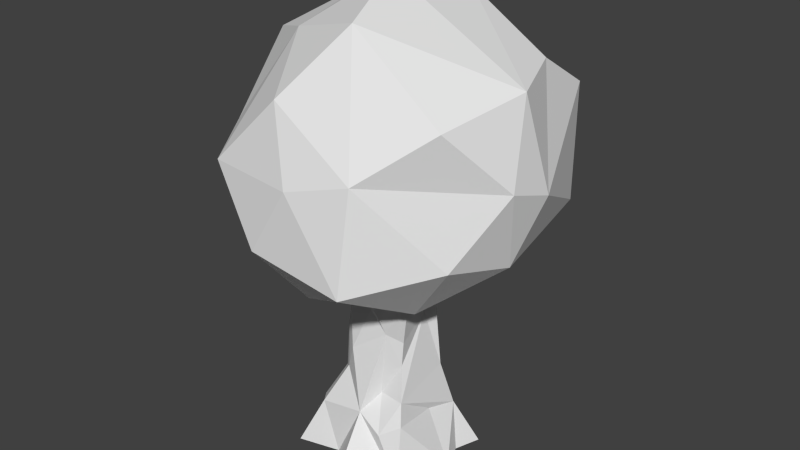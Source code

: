 # Source: arvore.blend  (saved by Blender 2.73.0; exported with 4.5.12 LTS)
import bpy
from mathutils import Matrix  # noqa: F401  (used for matrix-valued properties, if any)

bpy.ops.wm.read_factory_settings(use_empty=True)
scene = bpy.context.scene
scene.name = 'Scene'

# ---- collections
col_collection_1 = bpy.data.collections.new('Collection 1'); scene.collection.children.link(col_collection_1)

# ---- materials (node trees are filled in below, after node groups)
mat_material = bpy.data.materials.new('Material')
mat_material.alpha_threshold = 0.0
mat_material.use_transparent_shadow = False
mat_material.roughness = 0.5
mat_material.line_color = (0.0, 0.0, 0.0, 1.0)

# ---- material node trees

# ---- world
world_world = bpy.data.worlds.new('World'); scene.world = world_world
world_world.color = (0.05088, 0.05088, 0.05088)
world_world.use_sun_shadow = False
world_world.sun_shadow_jitter_overblur = 0.0
world_world.cycles.sampling_method = 'MANUAL'
world_world.cycles.sample_map_resolution = 256

# ---- meshes
me_cube = bpy.data.meshes.new('Cube')
me_cube.from_pydata([(1.149, 0.9365, -1.0), (0.8371, -0.8843, -1.0), (-1.187, -0.9737, -1.0), (-0.9809, 0.8406, -1.0), (0.5255, 0.5335, 0.6499), (0.4489, -0.415, 0.5614), (-0.5134, -0.4855, 0.5614), (-0.3957, 0.4337, 0.5614), (1.188, -5.96e-08, -1.0), (0.1076, 1.152, -1.0), (0.6922, 0.5414, -0.1308), (0.0, -1.378, -1.0), (0.6071, -0.5833, -0.1308), (-1.461, 2.98e-07, -1.0), (-0.6069, -0.5163, -0.1308), (-0.529, 0.523, -0.1308), (0.5486, -4.056e-07, 0.5614), (0.01073, 0.7236, 0.5283), (-0.0496, -0.5333, 0.5614), (-0.4877, 8.958e-08, 0.5614), (1.415e-07, 0.7817, -0.1308), (-0.6922, -0.07909, -0.08034), (-0.07969, -0.6922, -0.05978), (0.6922, -2.405e-07, -0.1308), (5.96e-08, 1.192e-07, -1.0), (0.9532, -0.4419, -1.0), (-0.5, 1.132, -1.0), (0.5675, 0.4897, 0.2461), (-0.4767, -0.7883, -1.0), (0.3955, -0.427, 0.1877), (-1.0, 0.5, -1.0), (-0.5036, -0.4062, 0.2153), (-0.4352, 0.4932, 0.2153), (0.5598, -0.3461, 0.5614), (-0.2842, 0.5526, 0.6152), (-0.3021, -0.5639, 0.478), (-0.5236, 0.2489, 0.5614), (1.0, 0.5, -1.0), (0.5, 0.8424, -1.0), (0.8145, 0.6341, -0.5), (0.4044, -0.741, -1.0), (0.7672, -0.688, -0.418), (-1.0, -0.5, -1.0), (-0.8204, -0.7382, -0.4576), (-0.7247, 0.6505, -0.5), (0.431, 0.2762, 0.6303), (0.3461, 0.6212, 0.5862), (0.2521, -0.4635, 0.5614), (-0.562, -0.2881, 0.5614), (-0.3053, 0.6019, -0.09431), (0.2604, 0.6922, -0.1308), (1.415e-07, 0.5653, 0.2153), (2.086e-07, 0.8622, -0.5), (-0.6331, 0.32, -0.07952), (-0.6345, -0.3461, -0.1001), (-0.8466, 2.682e-07, -0.5), (-0.5432, 1.102e-07, 0.2153), (-0.3461, -0.5474, -0.1308), (0.2236, -0.4847, -0.1308), (-1.49e-07, -0.729, -0.5), (-0.08743, -0.5602, 0.2153), (0.6922, -0.3461, -0.1308), (0.6922, 0.3461, -0.1308), (0.7079, 0.1259, -0.4136), (0.6147, -0.08371, 0.2153), (-0.5, 2.086e-07, -1.0), (0.5, 2.98e-08, -1.0), (1.192e-07, 0.5, -1.0), (2.98e-08, -0.5, -1.0), (0.5, -0.5, -1.0), (0.5, 0.5, -1.0), (-0.5, 0.5, -1.0), (0.6464, 0.2594, 0.2153), (0.8298, 0.5, -0.5), (0.8794, -0.5, -0.5), (0.2395, -0.5043, 0.2153), (0.435, -0.8237, -0.5), (-0.4118, -0.8119, -0.5), (-0.6306, -0.3461, 0.2153), (-1.0, -0.5, -0.5), (-0.825, 0.4423, -0.5), (0.5, 0.8838, -0.5), (0.2626, 0.6454, 0.2637), (-0.3461, 0.5779, 0.2153), (-0.5, 0.825, -0.5), (-0.6042, 0.3461, 0.2153), (-0.3461, -0.5699, 0.2153), (0.5579, -0.3158, 0.2153), (-0.5, -0.5, -1.0), (0.5379, 0.5507, 1.746), (0.6246, -0.4871, 1.746), (-0.5245, -0.6842, 1.746), (-0.5274, 0.6922, 1.593), (0.6922, -4.056e-07, 1.775), (1.415e-07, 0.8158, 1.746), (-0.05544, -0.6922, 1.695), (-0.6922, -0.06223, 1.828), (-1.267e-07, -1.58e-07, 1.807), (0.6922, -0.3461, 1.746), (-0.265, 0.6922, 1.698), (-0.3014, -0.6922, 1.746), (-0.6922, 0.3461, 1.746), (0.6922, 0.3461, 1.746), (0.3461, 0.6922, 1.746), (0.3461, -0.6242, 1.84), (-0.6922, -0.3461, 1.63), (-2.608e-07, -0.3461, 1.746), (7.438e-09, 0.3461, 1.803), (0.3461, -2.818e-07, 1.746), (-0.3461, -3.42e-08, 1.746), (-0.3461, 0.3461, 1.746), (0.3461, 0.3461, 1.806), (0.3461, -0.3461, 1.746), (-0.3461, -0.3461, 1.746), (0.5637, -0.4871, 0.8537), (-0.5957, 0.01483, 0.8537), (0.3145, 0.4955, 0.9088), (-0.3461, -0.4592, 0.7476), (-0.4484, -0.3458, 0.7697), (-0.5556, -0.311, 0.8537), (0.2396, -0.598, 0.854), (-3.949e-07, -0.489, 0.8537), (-0.592, 0.3461, 0.8537), (-0.5248, 0.5878, 0.8537), (0.5674, 0.4876, 0.8537), (0.512, 0.3246, 0.8537), (-0.3461, 0.5627, 0.8537), (0.07518, 0.5302, 0.8537), (0.3461, 0.6922, 1.132), (-0.5814, -0.6231, 1.132), (0.2794, -0.5683, 1.132), (-0.6074, 0.2629, 1.132), (0.5632, 0.5551, 1.132), (0.6168, -0.5033, 1.229), (0.6922, -0.3461, 1.132), (-0.6922, 0.05509, 1.073), (-0.3461, -0.6922, 1.132), (-0.6922, -0.2012, 1.097), (0.5767, 0.04837, 1.155), (-3.949e-07, -0.673, 1.132), (-0.6249, 0.653, 1.132), (0.5951, 0.3461, 1.132), (1.415e-07, 0.6922, 1.132), (0.3461, 0.6922, 1.436), (-0.6922, -0.6524, 1.436), (0.3461, -0.5747, 1.436), (-0.6922, 0.3461, 1.436), (0.6922, 0.6345, 1.436), (-0.3461, 0.6922, 1.436), (0.6922, -0.4871, 1.436), (0.6922, -0.3461, 1.436), (-0.6229, 8.958e-08, 1.436), (-0.3461, -0.6922, 1.436), (-0.6922, -0.3461, 1.436), (0.5746, -0.04517, 1.457), (-0.07625, -0.6804, 1.427), (-0.6922, 0.6049, 1.436), (0.6922, 0.3461, 1.436), (1.415e-07, 0.6922, 1.436), (-0.01823, 0.07882, 0.8471), (1.961, -1.104, 1.84), (-0.7284, -2.186, 1.766), (-2.316, 0.07882, 1.766), (-0.7284, 2.264, 1.766), (1.841, 2.184, 1.766), (0.5173, -1.91, 3.076), (-1.419, -1.04, 3.133), (-1.877, 1.43, 3.253), (0.6919, 2.264, 3.253), (2.28, 0.07882, 3.253), (-0.01823, 0.07882, 4.171), (-0.4356, -1.372, 1.095), (1.075, -0.7152, 1.095), (0.9224, -2.198, 1.636), (2.167, 0.07882, 1.636), (1.075, 0.8728, 1.095), (-1.369, 0.07882, 1.095), (-1.786, -1.206, 1.719), (-0.4356, 1.364, 1.095), (-1.786, 1.364, 1.636), (0.6572, 2.157, 1.636), (2.425, -0.2973, 2.51), (2.484, 0.4774, 2.342), (-0.01823, -2.19, 2.51), (0.9718, -2.044, 2.474), (-2.462, -0.7152, 2.51), (-1.528, -2.0, 2.51), (-1.528, 2.158, 2.51), (-2.256, 1.215, 2.742), (1.735, 2.378, 2.975), (-0.01823, 2.648, 2.51), (1.876, -1.206, 3.168), (-0.3892, -1.914, 3.254), (-2.204, 0.07882, 3.384), (-0.6936, 2.157, 3.384), (1.75, 1.364, 3.384), (0.3992, -1.206, 3.924), (1.437, 0.07501, 3.684), (-1.111, -0.7152, 3.646), (-1.111, 0.8728, 3.849), (0.3992, 1.364, 3.924)], [], [(88, 28, 2, 42), (145, 149, 90, 104), (87, 33, 5, 29), (49, 84, 26, 3, 44, 15), (125, 141, 138, 16, 45), (83, 49, 15, 32), (82, 50, 20, 51), (81, 38, 9, 52), (80, 53, 15, 44), (16, 138, 134, 33), (42, 79, 54, 21, 55, 13), (77, 57, 14, 43), (61, 87, 29, 12, 41, 74), (75, 47, 18, 60), (57, 86, 35, 6, 31, 14), (58, 75, 60, 22, 59, 76), (72, 45, 16, 64), (146, 151, 96, 101), (149, 150, 98, 90), (143, 158, 94, 103), (71, 65, 13, 30), (70, 66, 24, 67), (69, 40, 11, 68), (66, 69, 68, 24), (8, 25, 69, 66), (25, 1, 40, 69), (38, 70, 67, 9), (0, 37, 70, 38), (37, 8, 66, 70), (26, 71, 30, 3), (9, 67, 71, 26), (67, 24, 65, 71), (144, 152, 100, 91), (139, 130, 145, 104, 95, 155), (151, 153, 105, 96), (147, 143, 103, 89), (152, 155, 95, 100), (153, 144, 91, 105), (154, 157, 102, 93), (148, 156, 92, 99), (129, 136, 139, 155, 152, 144), (10, 27, 72, 62), (27, 4, 45, 72), (37, 73, 63, 8), (0, 39, 73, 37), (39, 10, 62, 73), (25, 74, 41, 1), (8, 63, 74, 25), (63, 23, 61, 74), (12, 29, 75, 58), (48, 119, 115, 19, 56, 78), (40, 76, 59, 11), (1, 41, 76, 40), (41, 12, 58, 76), (28, 77, 43, 2), (11, 59, 77, 28), (59, 22, 57, 77), (54, 78, 56, 21), (14, 31, 78, 54), (31, 6, 48, 78), (2, 43, 79, 42), (43, 14, 54, 79), (30, 80, 44, 3), (13, 55, 80, 30), (20, 52, 84, 49, 83, 51), (50, 81, 52, 20), (10, 39, 81, 50), (39, 0, 38, 81), (46, 82, 51, 17), (34, 83, 32, 7), (17, 51, 83, 34), (52, 9, 26, 84), (53, 85, 32, 15), (56, 19, 36, 85), (22, 60, 86, 57), (23, 64, 87, 61), (64, 16, 33, 87), (156, 146, 101, 92), (134, 138, 154, 93, 98, 150), (158, 148, 99, 94), (65, 88, 42, 13), (24, 68, 88, 65), (68, 11, 28, 88), (113, 105, 91, 100), (112, 106, 95, 104), (111, 107, 97, 108), (110, 101, 96, 109), (107, 110, 109, 97), (94, 99, 110, 107), (99, 92, 101, 110), (102, 111, 108, 93), (89, 103, 111, 102), (103, 94, 107, 111), (98, 112, 104, 90), (93, 108, 112, 98), (108, 97, 106, 112), (106, 113, 100, 95), (97, 109, 113, 106), (109, 96, 105, 113), (17, 34, 126, 127), (45, 4, 124, 125), (27, 10, 50, 82, 46, 4), (34, 7, 123, 126), (33, 134, 133, 114, 5), (48, 6, 118, 119), (4, 46, 116, 124), (141, 132, 147, 89, 102, 157), (6, 35, 117, 118), (120, 130, 139, 121, 18, 47), (36, 19, 115, 122), (122, 115, 135, 131, 140, 123), (127, 142, 128, 116, 46, 17), (115, 119, 118, 129, 137, 135), (126, 123, 140), (36, 122, 123, 7, 32, 85), (117, 121, 139, 136), (118, 117, 136, 129), (120, 114, 133, 130), (140, 131, 146, 156), (138, 141, 157, 154), (137, 129, 144, 153), (132, 128, 143, 147), (135, 137, 153, 151), (128, 142, 158, 143), (133, 134, 150, 149), (131, 135, 151, 146), (130, 133, 149, 145), (62, 72, 64, 23, 63, 73), (5, 114, 120, 47, 75, 29), (126, 140, 156, 148, 158, 142, 127), (159, 172, 171), (160, 172, 174), (159, 176, 178), (172, 159, 175, 174), (174, 182, 181, 160), (189, 190, 194, 168), (164, 180, 189), (160, 181, 184), (161, 183, 186), (171, 177, 176, 159), (163, 187, 190), (164, 189, 182), (165, 191, 196), (179, 188, 187, 163), (168, 194, 200), (169, 195, 197), (178, 180, 175, 159), (195, 168, 200), (162, 177, 185, 188), (194, 167, 199), (199, 198, 170), (193, 198, 199, 167), (198, 196, 170), (198, 192, 196), (192, 165, 196), (196, 197, 170), (196, 191, 197), (191, 169, 197), (182, 195, 169), (182, 189, 195), (189, 168, 195), (178, 179, 163, 180), (190, 187, 194), (187, 167, 194), (188, 193, 167), (188, 185, 193), (185, 166, 193), (186, 192, 166), (186, 183, 192), (173, 184, 183, 161), (184, 191, 165), (184, 181, 191), (200, 170, 197, 195), (189, 180, 190), (180, 163, 190), (187, 188, 167), (179, 162, 188), (185, 186, 166), (183, 184, 165, 192), (173, 160, 184), (174, 164, 182), (175, 180, 164), (199, 170, 200, 194), (178, 176, 179), (176, 162, 179), (176, 177, 162), (166, 192, 198, 193), (174, 175, 164), (171, 173, 161, 177), (171, 172, 173), (172, 160, 173), (181, 182, 169, 191), (177, 161, 186, 185), (21, 56, 85, 53, 80, 55), (18, 121, 117, 35, 86, 60), (124, 116, 128, 132, 141, 125)])
_ca = me_cube.color_attributes.new('Col', 'BYTE_COLOR', 'CORNER')
_ca.data.foreach_set('color', [0.04231, 0.009134, 0.002428, 1.0, 0.04231, 0.009134, 0.002428, 1.0, 0.04231, 0.009134, 0.002428, 1.0, 0.04231, 0.009134, 0.002428, 1.0, 0.1144, 0.02029, 0.004025, 1.0, 0.04231, 0.009134, 0.002428, 1.0, 0.04231, 0.009134, 0.002428, 1.0, 0.04231, 0.009134, 0.002428, 1.0, 0.04231, 0.009134, 0.002428, 1.0, 0.2346, 0.0382, 0.006049, 1.0, 0.04231, 0.009134, 0.002428, 1.0, 0.1144, 0.02029, 0.004025, 1.0, 0.04231, 0.009134, 0.002428, 1.0, 0.04231, 0.009134, 0.002428, 1.0, 0.04231, 0.009134, 0.002428, 1.0, 0.04231, 0.009134, 0.002428, 1.0, 0.04231, 0.009134, 0.002428, 1.0, 0.04817, 0.01033, 0.002428, 1.0, 0.04231, 0.009134, 0.002428, 1.0, 0.2307, 0.0382, 0.006049, 1.0, 0.07036, 0.01444, 0.003035, 1.0, 0.04231, 0.009134, 0.002428, 1.0, 0.06663, 0.01298, 0.003035, 1.0, 0.1144, 0.02029, 0.004025, 1.0, 0.04231, 0.009134, 0.002428, 1.0, 0.04817, 0.01033, 0.002428, 1.0, 0.1119, 0.01938, 0.004025, 1.0, 0.04231, 0.009134, 0.002428, 1.0, 0.1144, 0.02029, 0.004025, 1.0, 0.04231, 0.009134, 0.002428, 1.0, 0.2307, 0.03689, 0.006049, 1.0, 0.1144, 0.02029, 0.004025, 1.0, 0.04231, 0.009134, 0.002428, 1.0, 0.1144, 0.02029, 0.004025, 1.0, 0.04231, 0.009134, 0.002428, 1.0, 0.04231, 0.009134, 0.002428, 1.0, 0.1119, 0.02029, 0.004025, 1.0, 0.04817, 0.01033, 0.002428, 1.0, 0.04231, 0.009134, 0.002428, 1.0, 0.04231, 0.009134, 0.002428, 1.0, 0.07036, 0.01444, 0.003035, 1.0, 0.04231, 0.009134, 0.002428, 1.0, 0.2346, 0.0382, 0.006049, 1.0, 1.0, 1.0, 1.0, 1.0, 1.0, 1.0, 1.0, 1.0, 1.0, 1.0, 1.0, 1.0, 1.0, 1.0, 1.0, 1.0, 1.0, 1.0, 1.0, 1.0, 1.0, 1.0, 1.0, 1.0, 0.04231, 0.009134, 0.002428, 1.0, 0.06848, 0.01298, 0.003035, 1.0, 0.1119, 0.02029, 0.004025, 1.0, 0.04231, 0.009134, 0.002428, 1.0, 0.04231, 0.009134, 0.002428, 1.0, 0.04231, 0.009134, 0.002428, 1.0, 0.1144, 0.02029, 0.004025, 1.0, 0.04231, 0.009134, 0.002428, 1.0, 0.04231, 0.009134, 0.002428, 1.0, 0.04231, 0.009134, 0.002428, 1.0, 0.04231, 0.009134, 0.002428, 1.0, 0.04231, 0.009134, 0.002428, 1.0, 0.04231, 0.009134, 0.002428, 1.0, 0.04231, 0.009134, 0.002428, 1.0, 0.06848, 0.01298, 0.003035, 1.0, 0.04231, 0.009134, 0.002428, 1.0, 0.1441, 0.02519, 0.004391, 1.0, 0.04231, 0.009134, 0.002428, 1.0, 0.04667, 0.009721, 0.002428, 1.0, 0.1119, 0.02029, 0.004025, 1.0, 0.227, 0.03689, 0.006049, 1.0, 0.04231, 0.009134, 0.002428, 1.0, 0.04231, 0.009134, 0.002428, 1.0, 0.09084, 0.016, 0.003347, 1.0, 0.1144, 0.02029, 0.004025, 1.0, 0.04231, 0.009134, 0.002428, 1.0, 0.2232, 0.0356, 0.005605, 1.0, 0.06663, 0.01298, 0.003035, 1.0, 0.04231, 0.009134, 0.002428, 1.0, 0.04971, 0.01096, 0.002428, 1.0, 0.04231, 0.009134, 0.002428, 1.0, 0.04231, 0.009134, 0.002428, 1.0, 0.04231, 0.009134, 0.002428, 1.0, 0.04231, 0.009134, 0.002428, 1.0, 0.04231, 0.009134, 0.002428, 1.0, 0.04231, 0.009134, 0.002428, 1.0, 0.04231, 0.009134, 0.002428, 1.0, 0.04231, 0.009134, 0.002428, 1.0, 0.04231, 0.009134, 0.002428, 1.0, 0.04231, 0.009134, 0.002428, 1.0, 0.04231, 0.009134, 0.002428, 1.0, 0.04231, 0.009134, 0.002428, 1.0, 0.04231, 0.009134, 0.002428, 1.0, 0.2016, 0.0331, 0.005182, 1.0, 0.04231, 0.009134, 0.002428, 1.0, 0.04231, 0.009134, 0.002428, 1.0, 0.04231, 0.009134, 0.002428, 1.0, 0.2346, 0.0382, 0.006049, 1.0, 0.2346, 0.0382, 0.006049, 1.0, 0.1812, 0.03071, 0.005182, 1.0, 0.04231, 0.009134, 0.002428, 1.0, 0.04231, 0.009134, 0.002428, 1.0, 0.04231, 0.009134, 0.002428, 1.0, 0.1845, 0.02956, 0.005182, 1.0, 0.2346, 0.0382, 0.006049, 1.0, 0.04231, 0.009134, 0.002428, 1.0, 0.1845, 0.02956, 0.005182, 1.0, 0.2346, 0.0382, 0.006049, 1.0, 0.04231, 0.009134, 0.002428, 1.0, 0.04231, 0.009134, 0.002428, 1.0, 0.04231, 0.009134, 0.002428, 1.0, 0.2346, 0.0382, 0.006049, 1.0, 0.04231, 0.009134, 0.002428, 1.0, 0.04231, 0.009134, 0.002428, 1.0, 0.04231, 0.009134, 0.002428, 1.0, 0.04231, 0.009134, 0.002428, 1.0, 0.04231, 0.009134, 0.002428, 1.0, 0.04231, 0.009134, 0.002428, 1.0, 0.1812, 0.03071, 0.005182, 1.0, 0.04231, 0.009134, 0.002428, 1.0, 0.04231, 0.009134, 0.002428, 1.0, 0.04231, 0.009134, 0.002428, 1.0, 0.04231, 0.009134, 0.002428, 1.0, 0.04231, 0.009134, 0.002428, 1.0, 0.04231, 0.009134, 0.002428, 1.0, 0.04231, 0.009134, 0.002428, 1.0, 0.2346, 0.0382, 0.006049, 1.0, 0.04231, 0.009134, 0.002428, 1.0, 0.04231, 0.009134, 0.002428, 1.0, 0.04231, 0.009134, 0.002428, 1.0, 0.04231, 0.009134, 0.002428, 1.0, 0.04231, 0.009134, 0.002428, 1.0, 0.04231, 0.009134, 0.002428, 1.0, 0.1812, 0.03071, 0.005182, 1.0, 0.04231, 0.009134, 0.002428, 1.0, 0.04231, 0.009134, 0.002428, 1.0, 0.1812, 0.03071, 0.005182, 1.0, 0.2346, 0.0382, 0.006049, 1.0, 0.2016, 0.0331, 0.005182, 1.0, 0.04231, 0.009134, 0.002428, 1.0, 0.04231, 0.009134, 0.002428, 1.0, 0.07036, 0.01444, 0.003035, 1.0, 0.04231, 0.009134, 0.002428, 1.0, 0.04231, 0.009134, 0.002428, 1.0, 0.1144, 0.02029, 0.004025, 1.0, 0.04231, 0.009134, 0.002428, 1.0, 0.1144, 0.02029, 0.004025, 1.0, 0.04231, 0.009134, 0.002428, 1.0, 0.107, 0.0185, 0.003677, 1.0, 0.04817, 0.01033, 0.002732, 1.0, 0.04231, 0.009134, 0.002428, 1.0, 0.2346, 0.0382, 0.006049, 1.0, 0.04231, 0.009134, 0.002428, 1.0, 0.04231, 0.009134, 0.002428, 1.0, 0.04231, 0.009134, 0.002428, 1.0, 0.04231, 0.009134, 0.002428, 1.0, 0.04231, 0.009134, 0.002428, 1.0, 0.04231, 0.009134, 0.002428, 1.0, 0.07036, 0.01444, 0.003035, 1.0, 0.04817, 0.01033, 0.002732, 1.0, 0.107, 0.0185, 0.003677, 1.0, 0.04231, 0.009134, 0.002428, 1.0, 0.2346, 0.0382, 0.006049, 1.0, 0.04231, 0.009134, 0.002428, 1.0, 0.04231, 0.009134, 0.002428, 1.0, 0.04231, 0.009134, 0.002428, 1.0, 0.1095, 0.01938, 0.003677, 1.0, 0.04231, 0.009134, 0.002428, 1.0, 0.04231, 0.009134, 0.002428, 1.0, 0.04231, 0.009134, 0.002428, 1.0, 0.04231, 0.009134, 0.002428, 1.0, 0.04231, 0.009134, 0.002428, 1.0, 0.04231, 0.009134, 0.002428, 1.0, 0.04231, 0.009134, 0.002428, 1.0, 0.04231, 0.009134, 0.002428, 1.0, 0.1144, 0.02029, 0.004025, 1.0, 0.1144, 0.02029, 0.004025, 1.0, 0.04817, 0.01033, 0.002732, 1.0, 0.07036, 0.01444, 0.003035, 1.0, 0.04231, 0.009134, 0.002428, 1.0, 0.04231, 0.009134, 0.002428, 1.0, 0.04231, 0.009134, 0.002428, 1.0, 0.2232, 0.0356, 0.005605, 1.0, 0.08228, 0.01521, 0.003347, 1.0, 0.04231, 0.009134, 0.002428, 1.0, 0.2195, 0.03689, 0.005605, 1.0, 0.06663, 0.01298, 0.003035, 1.0, 0.2232, 0.0356, 0.005605, 1.0, 0.04231, 0.009134, 0.002428, 1.0, 0.2346, 0.0382, 0.006049, 1.0, 0.1119, 0.01938, 0.004025, 1.0, 0.04231, 0.009134, 0.002428, 1.0, 0.1144, 0.02029, 0.004025, 1.0, 0.05127, 0.01033, 0.002428, 1.0, 0.2346, 0.0382, 0.006049, 1.0, 0.04231, 0.009134, 0.002428, 1.0, 0.05127, 0.01033, 0.002428, 1.0, 0.04231, 0.009134, 0.002428, 1.0, 0.08228, 0.01521, 0.003347, 1.0, 0.2346, 0.0382, 0.006049, 1.0, 1.0, 1.0, 1.0, 1.0, 1.0, 1.0, 1.0, 1.0, 1.0, 1.0, 1.0, 1.0, 1.0, 1.0, 1.0, 1.0, 0.04231, 0.009134, 0.002428, 1.0, 0.1119, 0.01938, 0.004025, 1.0, 0.04231, 0.009134, 0.002428, 1.0, 0.04231, 0.009134, 0.002428, 1.0, 0.1119, 0.01938, 0.004025, 1.0, 0.04231, 0.009134, 0.002428, 1.0, 0.04231, 0.009134, 0.002428, 1.0, 0.04231, 0.009134, 0.002428, 1.0, 0.04231, 0.009134, 0.002428, 1.0, 0.1144, 0.02029, 0.004025, 1.0, 0.04231, 0.009134, 0.002428, 1.0, 0.227, 0.03689, 0.006049, 1.0, 0.09084, 0.01681, 0.003347, 1.0, 0.1144, 0.02029, 0.004025, 1.0, 0.04971, 0.01033, 0.002428, 1.0, 0.04231, 0.009134, 0.002428, 1.0, 0.04231, 0.009134, 0.002428, 1.0, 0.04231, 0.009134, 0.002428, 1.0, 0.1022, 0.0185, 0.003677, 1.0, 0.04231, 0.009134, 0.002428, 1.0, 0.1144, 0.02029, 0.004025, 1.0, 0.04231, 0.009134, 0.002428, 1.0, 0.9647, 0.9647, 0.956, 1.0, 1.0, 1.0, 1.0, 1.0, 1.0, 1.0, 1.0, 1.0, 1.0, 1.0, 1.0, 1.0, 0.04231, 0.009134, 0.002428, 1.0, 0.04231, 0.009134, 0.002428, 1.0, 0.227, 0.03689, 0.006049, 1.0, 0.04231, 0.009134, 0.002428, 1.0, 0.04231, 0.009134, 0.002428, 1.0, 0.04231, 0.009134, 0.002428, 1.0, 0.04231, 0.009134, 0.002428, 1.0, 0.04231, 0.009134, 0.002428, 1.0, 0.04231, 0.009134, 0.002428, 1.0, 0.1144, 0.02029, 0.004025, 1.0, 0.04231, 0.009134, 0.002428, 1.0, 0.06125, 0.01229, 0.002732, 1.0, 0.1144, 0.02029, 0.004025, 1.0, 0.09084, 0.016, 0.003347, 1.0, 0.06848, 0.01298, 0.003035, 1.0, 0.04231, 0.009134, 0.002428, 1.0, 0.04231, 0.009134, 0.002428, 1.0, 0.04231, 0.009134, 0.002428, 1.0, 0.04231, 0.009134, 0.002428, 1.0, 0.04231, 0.009134, 0.002428, 1.0, 0.1119, 0.02029, 0.004025, 1.0, 0.04667, 0.009721, 0.002428, 1.0, 0.04231, 0.009134, 0.002428, 1.0, 0.04231, 0.009134, 0.002428, 1.0, 0.04667, 0.009721, 0.002428, 1.0, 0.1144, 0.02029, 0.004025, 1.0, 0.09084, 0.01681, 0.003347, 1.0, 0.04231, 0.009134, 0.002428, 1.0, 0.04231, 0.009134, 0.002428, 1.0, 0.04231, 0.009134, 0.002428, 1.0, 0.1144, 0.02029, 0.004025, 1.0, 0.04231, 0.009134, 0.002428, 1.0, 0.04231, 0.009134, 0.002428, 1.0, 0.1119, 0.02029, 0.004025, 1.0, 0.04231, 0.009134, 0.002428, 1.0, 0.1144, 0.02029, 0.004025, 1.0, 0.04231, 0.009134, 0.002428, 1.0, 0.04231, 0.009134, 0.002428, 1.0, 0.04231, 0.009134, 0.002428, 1.0, 0.04231, 0.009134, 0.002428, 1.0, 1.0, 1.0, 1.0, 1.0, 1.0, 1.0, 1.0, 1.0, 0.9647, 0.9647, 0.956, 1.0, 1.0, 1.0, 1.0, 1.0, 0.04231, 0.009134, 0.002428, 1.0, 0.04231, 0.009134, 0.002428, 1.0, 0.04231, 0.009134, 0.002428, 1.0, 0.04231, 0.009134, 0.002428, 1.0, 0.1144, 0.02029, 0.004025, 1.0, 0.2307, 0.03689, 0.006049, 1.0, 0.1144, 0.02029, 0.004025, 1.0, 0.04231, 0.009134, 0.002428, 1.0, 0.04231, 0.009134, 0.002428, 1.0, 0.04231, 0.009134, 0.002428, 1.0, 0.04231, 0.009134, 0.002428, 1.0, 0.05127, 0.01033, 0.002428, 1.0, 0.1144, 0.02029, 0.004025, 1.0, 0.1144, 0.02029, 0.004025, 1.0, 1.0, 1.0, 1.0, 1.0, 0.9911, 0.9911, 0.9911, 1.0, 1.0, 1.0, 1.0, 1.0, 0.9823, 0.9734, 0.9734, 1.0, 0.04231, 0.009134, 0.002428, 1.0, 0.04231, 0.009134, 0.002428, 1.0, 0.2307, 0.03689, 0.006049, 1.0, 0.1144, 0.02029, 0.004025, 1.0, 0.05781, 0.01161, 0.002732, 1.0, 0.1144, 0.02029, 0.004025, 1.0, 0.1119, 0.01938, 0.004025, 1.0, 0.04374, 0.009134, 0.002428, 1.0, 0.1144, 0.02029, 0.004025, 1.0, 0.2307, 0.03689, 0.006049, 1.0, 0.1144, 0.02029, 0.004025, 1.0, 0.05781, 0.01161, 0.002732, 1.0, 0.04231, 0.009134, 0.002428, 1.0, 0.1144, 0.02029, 0.004025, 1.0, 0.04231, 0.009134, 0.002428, 1.0, 0.04231, 0.009134, 0.002428, 1.0, 0.1119, 0.02029, 0.004025, 1.0, 0.04231, 0.009134, 0.002428, 1.0, 0.1119, 0.01938, 0.004025, 1.0, 0.04817, 0.01033, 0.002428, 1.0, 0.04231, 0.009134, 0.002428, 1.0, 0.04231, 0.009134, 0.002428, 1.0, 0.04231, 0.009134, 0.002428, 1.0, 0.04231, 0.009134, 0.002428, 1.0, 0.09084, 0.016, 0.003347, 1.0, 0.04231, 0.009134, 0.002428, 1.0, 0.04231, 0.009134, 0.002428, 1.0, 0.06848, 0.01298, 0.003035, 1.0, 0.04231, 0.009134, 0.002428, 1.0, 0.04971, 0.01096, 0.002428, 1.0, 0.04231, 0.009134, 0.002428, 1.0, 0.04231, 0.009134, 0.002428, 1.0, 0.04971, 0.01096, 0.002428, 1.0, 0.04231, 0.009134, 0.002428, 1.0, 0.2346, 0.0382, 0.006049, 1.0, 0.04231, 0.009134, 0.002428, 1.0, 0.04231, 0.009134, 0.002428, 1.0, 0.04231, 0.009134, 0.002428, 1.0, 0.04231, 0.009134, 0.002428, 1.0, 0.04231, 0.009134, 0.002428, 1.0, 0.04231, 0.009134, 0.002428, 1.0, 0.07036, 0.01444, 0.003035, 1.0, 0.1095, 0.01938, 0.003677, 1.0, 0.04231, 0.009134, 0.002428, 1.0, 0.04231, 0.009134, 0.002428, 1.0, 0.04231, 0.009134, 0.002428, 1.0, 0.04231, 0.009134, 0.002428, 1.0, 0.04231, 0.009134, 0.002428, 1.0, 0.04231, 0.009134, 0.002428, 1.0, 0.04231, 0.009134, 0.002428, 1.0, 0.2016, 0.0331, 0.005182, 1.0, 0.04231, 0.009134, 0.002428, 1.0, 0.04231, 0.009134, 0.002428, 1.0, 0.04231, 0.009134, 0.002428, 1.0, 0.2346, 0.0382, 0.006049, 1.0, 0.1845, 0.02956, 0.005182, 1.0, 0.04231, 0.009134, 0.002428, 1.0, 0.2016, 0.0331, 0.005182, 1.0, 0.1845, 0.02956, 0.005182, 1.0, 0.04231, 0.009134, 0.002428, 1.0, 0.04231, 0.009134, 0.002428, 1.0, 0.04231, 0.009134, 0.002428, 1.0, 0.04231, 0.009134, 0.002428, 1.0, 0.04231, 0.009134, 0.002428, 1.0, 0.04231, 0.009134, 0.002428, 1.0, 0.04231, 0.009134, 0.002428, 1.0, 0.04231, 0.009134, 0.002428, 1.0, 0.04231, 0.009134, 0.002428, 1.0, 0.107, 0.0185, 0.003677, 1.0, 0.04231, 0.009134, 0.002428, 1.0, 0.04231, 0.009134, 0.002428, 1.0, 0.1144, 0.02029, 0.004025, 1.0, 0.1144, 0.02029, 0.004025, 1.0, 0.04231, 0.009134, 0.002428, 1.0, 0.04231, 0.009134, 0.002428, 1.0, 0.04231, 0.009134, 0.002428, 1.0, 0.04231, 0.009134, 0.002428, 1.0, 0.1779, 0.03071, 0.005182, 1.0, 0.1144, 0.02029, 0.004025, 1.0, 0.04231, 0.009134, 0.002428, 1.0, 0.1779, 0.03071, 0.005182, 1.0, 0.1144, 0.02029, 0.004025, 1.0, 0.04231, 0.009134, 0.002428, 1.0, 0.04231, 0.009134, 0.002428, 1.0, 0.04231, 0.009134, 0.002428, 1.0, 0.04231, 0.009134, 0.002428, 1.0, 0.04231, 0.009134, 0.002428, 1.0, 0.04231, 0.009134, 0.002428, 1.0, 0.04231, 0.009134, 0.002428, 1.0, 0.04231, 0.009134, 0.002428, 1.0, 0.04231, 0.009134, 0.002428, 1.0, 0.04231, 0.009134, 0.002428, 1.0, 0.04231, 0.009134, 0.002428, 1.0, 0.04231, 0.009134, 0.002428, 1.0, 0.04231, 0.009134, 0.002428, 1.0, 0.04231, 0.009134, 0.002428, 1.0, 0.04231, 0.009134, 0.002428, 1.0, 0.04231, 0.009134, 0.002428, 1.0, 0.04231, 0.009134, 0.002428, 1.0, 0.04231, 0.009134, 0.002428, 1.0, 0.04231, 0.009134, 0.002428, 1.0, 0.04231, 0.009134, 0.002428, 1.0, 0.04231, 0.009134, 0.002428, 1.0, 0.04231, 0.009134, 0.002428, 1.0, 0.04231, 0.009134, 0.002428, 1.0, 0.04231, 0.009134, 0.002428, 1.0, 0.04231, 0.009134, 0.002428, 1.0, 0.04231, 0.009134, 0.002428, 1.0, 0.04231, 0.009134, 0.002428, 1.0, 0.04231, 0.009134, 0.002428, 1.0, 0.04231, 0.009134, 0.002428, 1.0, 0.1144, 0.02029, 0.004025, 1.0, 0.04231, 0.009134, 0.002428, 1.0, 0.04231, 0.009134, 0.002428, 1.0, 0.04231, 0.009134, 0.002428, 1.0, 0.04231, 0.009134, 0.002428, 1.0, 0.04231, 0.009134, 0.002428, 1.0, 0.107, 0.0185, 0.003677, 1.0, 0.1144, 0.02029, 0.004025, 1.0, 0.1779, 0.03071, 0.005182, 1.0, 0.04231, 0.009134, 0.002428, 1.0, 0.04231, 0.009134, 0.002428, 1.0, 0.1779, 0.03071, 0.005182, 1.0, 0.04231, 0.009134, 0.002428, 1.0, 0.04231, 0.009134, 0.002428, 1.0, 0.04231, 0.009134, 0.002428, 1.0, 0.1144, 0.02029, 0.004025, 1.0, 0.05781, 0.01161, 0.002732, 1.0, 0.04231, 0.009134, 0.002428, 1.0, 0.1144, 0.02029, 0.004025, 1.0, 0.06663, 0.01298, 0.003035, 1.0, 0.2195, 0.03689, 0.005605, 1.0, 0.04231, 0.009134, 0.002428, 1.0, 0.04231, 0.009134, 0.002428, 1.0, 0.04231, 0.009134, 0.002428, 1.0, 0.04231, 0.009134, 0.002428, 1.0, 0.1144, 0.02029, 0.004025, 1.0, 0.04231, 0.009134, 0.002428, 1.0, 0.04231, 0.009134, 0.002428, 1.0, 0.2195, 0.03689, 0.005605, 1.0, 0.05781, 0.01161, 0.002732, 1.0, 0.04374, 0.009134, 0.002428, 1.0, 0.04231, 0.009134, 0.002428, 1.0, 0.04231, 0.009134, 0.002428, 1.0, 0.2346, 0.0382, 0.006049, 1.0, 0.04231, 0.009134, 0.002428, 1.0, 0.06663, 0.02122, 0.003677, 1.0, 0.04231, 0.009134, 0.002428, 1.0, 0.04231, 0.009134, 0.002428, 1.0, 0.09084, 0.01681, 0.003347, 1.0, 0.1144, 0.02029, 0.004025, 1.0, 0.09759, 0.01764, 0.003347, 1.0, 0.1022, 0.0185, 0.003677, 1.0, 0.2195, 0.03689, 0.005605, 1.0, 0.04231, 0.009134, 0.002428, 1.0, 0.04231, 0.009134, 0.002428, 1.0, 0.04231, 0.009134, 0.002428, 1.0, 0.2346, 0.0382, 0.006049, 1.0, 0.04231, 0.009134, 0.002428, 1.0, 0.04231, 0.009134, 0.002428, 1.0, 0.04231, 0.009134, 0.002428, 1.0, 0.04231, 0.009134, 0.002428, 1.0, 0.04231, 0.009134, 0.002428, 1.0, 0.04231, 0.009134, 0.002428, 1.0, 0.1441, 0.02519, 0.004391, 1.0, 0.1144, 0.02029, 0.004025, 1.0, 0.04231, 0.009134, 0.002428, 1.0, 0.04231, 0.009134, 0.002428, 1.0, 0.04092, 0.009134, 0.002428, 1.0, 0.107, 0.02029, 0.004025, 1.0, 0.09084, 0.01681, 0.003347, 1.0, 0.04231, 0.009134, 0.002428, 1.0, 0.04231, 0.009134, 0.002428, 1.0, 0.04231, 0.009134, 0.002428, 1.0, 0.04231, 0.009134, 0.002428, 1.0, 0.04971, 0.01033, 0.002428, 1.0, 0.04231, 0.009134, 0.002428, 1.0, 0.04231, 0.009134, 0.002428, 1.0, 0.04971, 0.01033, 0.002428, 1.0, 0.1144, 0.02029, 0.004025, 1.0, 0.04231, 0.009134, 0.002428, 1.0, 0.04231, 0.009134, 0.002428, 1.0, 0.04231, 0.009134, 0.002428, 1.0, 0.1144, 0.02029, 0.004025, 1.0, 0.2346, 0.0382, 0.006049, 1.0, 0.07036, 0.01444, 0.003035, 1.0, 0.04231, 0.009134, 0.002428, 1.0, 0.04231, 0.009134, 0.002428, 1.0, 0.1144, 0.02029, 0.004025, 1.0, 0.04971, 0.01033, 0.002428, 1.0, 0.1144, 0.02029, 0.004025, 1.0, 0.1022, 0.0185, 0.003677, 1.0, 0.04231, 0.009134, 0.002428, 1.0, 0.09759, 0.01764, 0.003677, 1.0, 0.1144, 0.02029, 0.004025, 1.0, 0.04231, 0.009134, 0.002428, 1.0, 0.04231, 0.009134, 0.002428, 1.0, 0.1144, 0.02029, 0.004025, 1.0, 0.04231, 0.009134, 0.002428, 1.0, 0.04231, 0.009134, 0.002428, 1.0, 0.04231, 0.009134, 0.002428, 1.0, 0.04374, 0.009134, 0.002428, 1.0, 0.1119, 0.01938, 0.004025, 1.0, 0.04231, 0.009134, 0.002428, 1.0, 0.1144, 0.02029, 0.004025, 1.0, 0.09084, 0.01681, 0.003347, 1.0, 0.1119, 0.02029, 0.004025, 1.0, 0.1144, 0.02029, 0.004025, 1.0, 0.04231, 0.009134, 0.002428, 1.0, 0.1144, 0.02029, 0.004025, 1.0, 0.1119, 0.02029, 0.004025, 1.0, 0.04231, 0.009134, 0.002428, 1.0, 0.04231, 0.009134, 0.002428, 1.0, 0.04231, 0.009134, 0.002428, 1.0, 0.06663, 0.02122, 0.003677, 1.0, 0.04092, 0.009134, 0.002428, 1.0, 0.04231, 0.009134, 0.002428, 1.0, 0.04231, 0.009134, 0.002428, 1.0, 0.04231, 0.009134, 0.002428, 1.0, 0.04231, 0.009134, 0.002428, 1.0, 0.07036, 0.01444, 0.003035, 1.0, 0.2346, 0.0382, 0.006049, 1.0, 0.04231, 0.009134, 0.002428, 1.0, 0.1095, 0.01938, 0.003677, 1.0, 0.09759, 0.01764, 0.003677, 1.0, 0.04231, 0.009134, 0.002428, 1.0, 0.04231, 0.009134, 0.002428, 1.0, 0.2346, 0.0382, 0.006049, 1.0, 0.04231, 0.009134, 0.002428, 1.0, 0.07036, 0.01444, 0.003035, 1.0, 0.04231, 0.009134, 0.002428, 1.0, 0.04231, 0.009134, 0.002428, 1.0, 0.1144, 0.02029, 0.004025, 1.0, 0.09759, 0.01764, 0.003677, 1.0, 0.2346, 0.0382, 0.006049, 1.0, 0.04231, 0.009134, 0.002428, 1.0, 0.07036, 0.01444, 0.003035, 1.0, 0.2346, 0.0382, 0.006049, 1.0, 0.04231, 0.009134, 0.002428, 1.0, 0.04231, 0.009134, 0.002428, 1.0, 0.0999, 0.01764, 0.003677, 1.0, 0.04231, 0.009134, 0.002428, 1.0, 0.04231, 0.009134, 0.002428, 1.0, 0.04231, 0.009134, 0.002428, 1.0, 0.04231, 0.009134, 0.002428, 1.0, 0.1144, 0.02029, 0.004025, 1.0, 0.04231, 0.009134, 0.002428, 1.0, 0.04231, 0.009134, 0.002428, 1.0, 0.04231, 0.009134, 0.002428, 1.0, 0.0999, 0.01764, 0.003677, 1.0, 0.04231, 0.009134, 0.002428, 1.0, 0.1144, 0.02029, 0.004025, 1.0, 0.08228, 0.01521, 0.003347, 1.0, 0.2232, 0.0356, 0.005605, 1.0, 0.04971, 0.01096, 0.002428, 1.0, 0.04231, 0.009134, 0.002428, 1.0, 0.1119, 0.01938, 0.004025, 1.0, 0.2346, 0.0382, 0.006049, 1.0, 0.04231, 0.009134, 0.002428, 1.0, 0.04231, 0.009134, 0.002428, 1.0, 0.04231, 0.009134, 0.002428, 1.0, 0.04231, 0.009134, 0.002428, 1.0, 0.04231, 0.009134, 0.002428, 1.0, 0.1144, 0.02029, 0.004025, 1.0, 0.04231, 0.009134, 0.002428, 1.0, 0.1144, 0.02029, 0.004025, 1.0, 0.04231, 0.009134, 0.002428, 1.0, 0.04231, 0.009134, 0.002428, 1.0, 0.04231, 0.009134, 0.002428, 1.0, 0.2346, 0.0382, 0.006049, 1.0, 0.1144, 0.02029, 0.004025, 1.0, 0.003677, 0.04519, 0.003677, 1.0, 0.0009106, 0.0356, 0.0009106, 1.0, 0.0009106, 0.0356, 0.0009106, 1.0, 0.001518, 0.1119, 0.001821, 1.0, 0.0009106, 0.0356, 0.0009106, 1.0, 0.0009106, 0.0356, 0.0009106, 1.0, 0.0009106, 0.0356, 0.0009106, 1.0, 0.0009106, 0.0356, 0.0009106, 1.0, 0.0009106, 0.0356, 0.0009106, 1.0, 0.0009106, 0.0356, 0.0009106, 1.0, 0.001214, 0.03689, 0.001214, 1.0, 0.0009106, 0.0356, 0.0009106, 1.0, 0.001518, 0.1095, 0.001821, 1.0, 0.001518, 0.1095, 0.001821, 1.0, 0.0009106, 0.0356, 0.0009106, 1.0, 0.001214, 0.07227, 0.001214, 1.0, 0.001518, 0.1119, 0.001821, 1.0, 0.0009106, 0.0356, 0.0009106, 1.0, 0.001518, 0.1119, 0.001821, 1.0, 0.0009106, 0.0356, 0.0009106, 1.0, 0.0009106, 0.0356, 0.0009106, 1.0, 0.0009106, 0.0356, 0.0009106, 1.0, 0.001821, 0.1022, 0.002125, 1.0, 0.0009106, 0.0356, 0.0009106, 1.0, 0.001518, 0.1119, 0.001821, 1.0, 0.001214, 0.07227, 0.001214, 1.0, 0.001518, 0.1119, 0.001821, 1.0, 0.001214, 0.08438, 0.001518, 1.0, 0.0009106, 0.0356, 0.0009106, 1.0, 0.001214, 0.07619, 0.001518, 1.0, 0.0009106, 0.0356, 0.0009106, 1.0, 0.001518, 0.107, 0.001821, 1.0, 0.0009106, 0.0356, 0.0009106, 1.0, 0.001214, 0.03689, 0.001214, 1.0, 0.0009106, 0.0356, 0.0009106, 1.0, 0.0009106, 0.0356, 0.0009106, 1.0, 0.001518, 0.1119, 0.001821, 1.0, 0.0009106, 0.0356, 0.0009106, 1.0, 0.001214, 0.03689, 0.001214, 1.0, 0.0009106, 0.0356, 0.0009106, 1.0, 1.0, 1.0, 1.0, 1.0, 1.0, 1.0, 1.0, 1.0, 1.0, 1.0, 1.0, 1.0, 0.001214, 0.07619, 0.001518, 1.0, 0.0009106, 0.0382, 0.0009106, 1.0, 0.0009106, 0.0356, 0.0009106, 1.0, 0.0009106, 0.0356, 0.0009106, 1.0, 0.0009106, 0.0356, 0.0009106, 1.0, 0.0009106, 0.0356, 0.0009106, 1.0, 0.04092, 0.117, 0.04092, 1.0, 1.0, 1.0, 1.0, 1.0, 0.6514, 0.7157, 0.6514, 1.0, 0.9647, 0.9647, 0.9647, 1.0, 0.0009106, 0.0356, 0.0009106, 1.0, 0.001214, 0.1022, 0.001518, 1.0, 0.0009106, 0.0356, 0.0009106, 1.0, 0.001821, 0.03955, 0.001821, 1.0, 1.0, 1.0, 1.0, 1.0, 0.9823, 0.9823, 0.9823, 1.0, 1.0, 1.0, 1.0, 1.0, 0.001518, 0.1119, 0.001821, 1.0, 0.001518, 0.107, 0.001821, 1.0, 0.0009106, 0.0356, 0.0009106, 1.0, 0.0009106, 0.0382, 0.0009106, 1.0, 0.0009106, 0.0356, 0.0009106, 1.0, 0.0009106, 0.0356, 0.0009106, 1.0, 0.001518, 0.0865, 0.001821, 1.0, 1.0, 1.0, 1.0, 1.0, 1.0, 1.0, 1.0, 1.0, 1.0, 1.0, 1.0, 1.0, 0.0009106, 0.03689, 0.0009106, 1.0, 0.001214, 0.09306, 0.001518, 1.0, 0.001214, 0.0865, 0.001518, 1.0, 0.0009106, 0.0356, 0.0009106, 1.0, 0.9387, 0.9647, 0.9387, 1.0, 1.0, 1.0, 1.0, 1.0, 1.0, 1.0, 1.0, 1.0, 1.0, 1.0, 1.0, 1.0, 1.0, 1.0, 1.0, 1.0, 0.9911, 0.9911, 0.9911, 1.0, 1.0, 1.0, 1.0, 1.0, 1.0, 1.0, 1.0, 1.0, 1.0, 1.0, 1.0, 1.0, 0.0009106, 0.0356, 0.0009106, 1.0, 0.0009106, 0.0356, 0.0009106, 1.0, 0.0009106, 0.0356, 0.0009106, 1.0, 0.0009106, 0.0356, 0.0009106, 1.0, 0.0009106, 0.0356, 0.0009106, 1.0, 0.0009106, 0.0356, 0.0009106, 1.0, 0.0009106, 0.0356, 0.0009106, 1.0, 0.006049, 0.05781, 0.006049, 1.0, 0.0009106, 0.0356, 0.0009106, 1.0, 0.0009106, 0.0356, 0.0009106, 1.0, 0.0009106, 0.0356, 0.0009106, 1.0, 0.0009106, 0.0382, 0.0009106, 1.0, 0.0009106, 0.0356, 0.0009106, 1.0, 0.001214, 0.03689, 0.001214, 1.0, 0.0009106, 0.0356, 0.0009106, 1.0, 1.0, 1.0, 1.0, 1.0, 1.0, 1.0, 1.0, 1.0, 1.0, 1.0, 1.0, 1.0, 0.006512, 0.05448, 0.006512, 1.0, 0.001214, 0.07619, 0.001518, 1.0, 0.0009106, 0.0356, 0.0009106, 1.0, 0.001214, 0.1022, 0.001518, 1.0, 0.001518, 0.1119, 0.001821, 1.0, 0.1022, 0.1981, 0.1022, 1.0, 0.0009106, 0.0356, 0.0009106, 1.0, 1.0, 1.0, 1.0, 1.0, 0.7084, 0.7605, 0.7084, 1.0, 1.0, 1.0, 1.0, 1.0, 0.001821, 0.04092, 0.001821, 1.0, 0.0185, 0.08438, 0.0185, 1.0, 0.002125, 0.03955, 0.002125, 1.0, 0.0009106, 0.0382, 0.0009106, 1.0, 0.0009106, 0.0356, 0.0009106, 1.0, 0.0009106, 0.03689, 0.0009106, 1.0, 1.0, 1.0, 1.0, 1.0, 1.0, 1.0, 1.0, 1.0, 1.0, 1.0, 1.0, 1.0, 1.0, 1.0, 1.0, 1.0, 1.0, 1.0, 1.0, 1.0, 0.9647, 0.9647, 0.9647, 1.0, 0.001214, 0.07619, 0.001518, 1.0, 0.0009106, 0.0356, 0.0009106, 1.0, 0.0009106, 0.04817, 0.001214, 1.0, 0.0009106, 0.0356, 0.0009106, 1.0, 0.001518, 0.1119, 0.001821, 1.0, 0.0009106, 0.0356, 0.0009106, 1.0, 0.001214, 0.08438, 0.001518, 1.0, 0.001518, 0.1119, 0.001821, 1.0, 0.0009106, 0.0356, 0.0009106, 1.0, 0.0009106, 0.0356, 0.0009106, 1.0, 0.001518, 0.1119, 0.001821, 1.0, 0.001214, 0.07227, 0.001214, 1.0, 0.0009106, 0.0356, 0.0009106, 1.0, 0.001214, 0.03689, 0.001214, 1.0, 0.0009106, 0.0356, 0.0009106, 1.0, 0.0009106, 0.0356, 0.0009106, 1.0, 0.0009106, 0.0356, 0.0009106, 1.0, 0.0009106, 0.0356, 0.0009106, 1.0, 0.001821, 0.1022, 0.002125, 1.0, 0.001518, 0.1119, 0.001821, 1.0, 0.001821, 0.1022, 0.002125, 1.0, 0.0009106, 0.0356, 0.0009106, 1.0, 0.001518, 0.1119, 0.001821, 1.0, 1.0, 1.0, 1.0, 1.0, 1.0, 1.0, 1.0, 1.0, 1.0, 1.0, 1.0, 1.0, 0.001214, 0.07619, 0.001518, 1.0, 0.001518, 0.1119, 0.001821, 1.0, 0.0009106, 0.0382, 0.0009106, 1.0, 1.0, 1.0, 1.0, 1.0, 0.7913, 0.8388, 0.7913, 1.0, 0.9823, 0.9823, 0.9823, 1.0, 0.0009106, 0.0356, 0.0009106, 1.0, 0.001518, 0.1119, 0.001821, 1.0, 0.0009106, 0.0356, 0.0009106, 1.0, 0.0009106, 0.04817, 0.001214, 1.0, 0.0009106, 0.0356, 0.0009106, 1.0, 0.001518, 0.1119, 0.001821, 1.0, 0.001518, 0.1119, 0.001821, 1.0, 0.001518, 0.1095, 0.001821, 1.0, 0.0009106, 0.0356, 0.0009106, 1.0, 0.0009106, 0.0356, 0.0009106, 1.0, 0.0009106, 0.0356, 0.0009106, 1.0, 0.001214, 0.1022, 0.001518, 1.0, 0.0009106, 0.0356, 0.0009106, 1.0, 0.9473, 0.9734, 0.9473, 1.0, 0.9473, 0.9647, 0.9473, 1.0, 1.0, 1.0, 1.0, 1.0, 1.0, 1.0, 1.0, 1.0, 0.006512, 0.05448, 0.006512, 1.0, 0.0009106, 0.0356, 0.0009106, 1.0, 0.001214, 0.07619, 0.001518, 1.0, 0.0009106, 0.0356, 0.0009106, 1.0, 0.001518, 0.1119, 0.001821, 1.0, 0.001214, 0.07619, 0.001518, 1.0, 0.0009106, 0.0356, 0.0009106, 1.0, 0.001518, 0.107, 0.001821, 1.0, 0.001518, 0.1119, 0.001821, 1.0, 0.0009106, 0.0356, 0.0009106, 1.0, 0.0009106, 0.04817, 0.001214, 1.0, 0.001214, 0.09306, 0.001518, 1.0, 0.0009106, 0.03689, 0.0009106, 1.0, 0.001518, 0.1095, 0.001821, 1.0, 0.0009106, 0.0356, 0.0009106, 1.0, 0.0009106, 0.0356, 0.0009106, 1.0, 0.0009106, 0.0356, 0.0009106, 1.0, 0.0009106, 0.0356, 0.0009106, 1.0, 0.001214, 0.08438, 0.001518, 1.0, 0.001518, 0.107, 0.001821, 1.0, 0.0009106, 0.0356, 0.0009106, 1.0, 0.0009106, 0.0356, 0.0009106, 1.0, 0.0009106, 0.0356, 0.0009106, 1.0, 0.0009106, 0.0356, 0.0009106, 1.0, 0.001518, 0.1119, 0.001821, 1.0, 0.0009106, 0.0356, 0.0009106, 1.0, 0.001214, 0.07227, 0.001214, 1.0, 0.0009106, 0.0356, 0.0009106, 1.0, 0.0009106, 0.0382, 0.0009106, 1.0, 0.0009106, 0.0356, 0.0009106, 1.0, 0.001518, 0.107, 0.001821, 1.0, 0.001518, 0.0865, 0.001518, 1.0, 0.001214, 0.07619, 0.001518, 1.0, 0.0009106, 0.0356, 0.0009106, 1.0, 0.04231, 0.009134, 0.002428, 1.0, 0.04231, 0.009134, 0.002428, 1.0, 0.04231, 0.009134, 0.002428, 1.0, 0.1119, 0.02029, 0.004025, 1.0, 0.04231, 0.009134, 0.002428, 1.0, 0.227, 0.03689, 0.006049, 1.0, 0.04231, 0.009134, 0.002428, 1.0, 0.09084, 0.01681, 0.003347, 1.0, 0.1144, 0.02029, 0.004025, 1.0, 0.1441, 0.02519, 0.004391, 1.0, 0.04231, 0.009134, 0.002428, 1.0, 0.04231, 0.009134, 0.002428, 1.0, 0.04231, 0.009134, 0.002428, 1.0, 0.04231, 0.009134, 0.002428, 1.0, 0.07036, 0.01444, 0.003035, 1.0, 0.04092, 0.009134, 0.002428, 1.0, 0.2307, 0.0382, 0.006049, 1.0, 0.04231, 0.009134, 0.002428, 1.0])
me_cube.materials.append(mat_material)
me_cube.use_remesh_preserve_volume = False
me_cube.use_remesh_preserve_attributes = False
me_cube.use_mirror_vertex_groups = False
me_cube.use_paint_bone_selection = False
me_cube.use_paint_mask = True
me_cube.update()

# ---- objects
ob_cube = bpy.data.objects.new('Cube', me_cube)

# ---- transforms, parenting, visibility, modifiers, constraints
ob_cube.location = (0.0, 0.0, 0.0)
ob_cube.scale = (1.0, 1.0, 1.545)
ob_cube.lock_rotations_4d = False
ob_cube.empty_display_type = 'ARROWS'
ob_cube.lineart.crease_threshold = 0.0
_m = ob_cube.modifiers.new('Decimate', 'DECIMATE')
_m.ratio = 0.5408

# ---- collection membership
col_collection_1.objects.link(ob_cube)

# ---- scene / render settings (as saved in the file)
scene.frame_start = 1; scene.frame_end = 250; scene.frame_set(1)
scene.render.engine = 'BLENDER_EEVEE_NEXT'
scene.render.resolution_percentage = 50
scene.render.dither_intensity = 0.0
scene.cycles.use_denoising = False
scene.cycles.samples = 10
scene.cycles.sampling_pattern = 'TABULATED_SOBOL'
scene.cycles.light_sampling_threshold = 0.0
scene.cycles.use_adaptive_sampling = False
scene.cycles.use_light_tree = False
scene.cycles.blur_glossy = 0.0
scene.cycles.pixel_filter_type = 'GAUSSIAN'
scene.cycles.sample_clamp_indirect = 0.0
scene.view_settings.view_transform = 'Standard'
bpy.context.view_layer.update()

# ---- added for rendering (the .blend has no active camera and no usable light): camera, sun
cam_auto = bpy.data.cameras.new('AutoCamera')
cam_auto.lens = 50.0
cam_auto.sensor_width = 36.0
cam_auto.clip_end = 1000.0
ob_auto_camera = bpy.data.objects.new('AutoCamera', cam_auto)
scene.collection.objects.link(ob_auto_camera)
ob_auto_camera.location = (9.8007, -11.5225, 10.2768)
ob_auto_camera.rotation_euler = (1.09748, -7.21219e-08, 0.694738)
scene.camera = ob_auto_camera
light_auto_sun = bpy.data.lights.new('AutoSun', 'SUN')
light_auto_sun.energy = 3.0
light_auto_sun.angle = 0.0523599
ob_auto_sun = bpy.data.objects.new('AutoSun', light_auto_sun)
scene.collection.objects.link(ob_auto_sun)
ob_auto_sun.rotation_euler = (0.872665, 0.174533, 0.523599)
bpy.context.view_layer.update()
